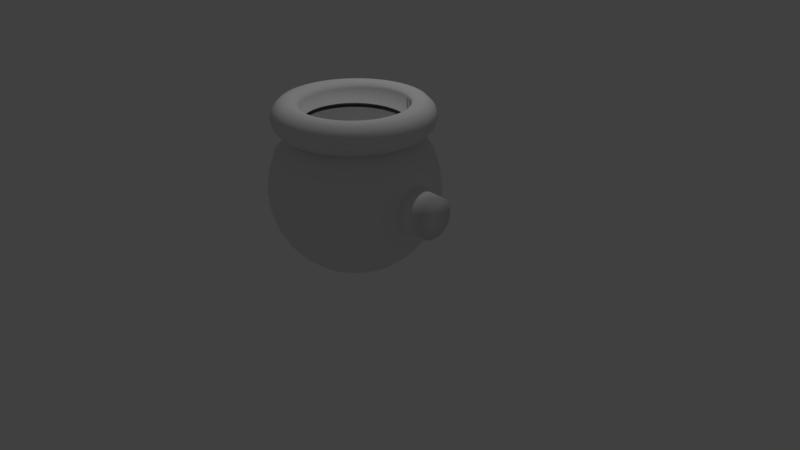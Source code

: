 # Source: cannon.blend  (saved by Blender 2.78.0; exported with 4.5.12 LTS)
import bpy
from mathutils import Matrix  # noqa: F401  (used for matrix-valued properties, if any)

bpy.ops.wm.read_factory_settings(use_empty=True)
scene = bpy.context.scene
scene.name = 'Scene'

# ---- collections
col_collection_1 = bpy.data.collections.new('Collection 1'); scene.collection.children.link(col_collection_1)
col_collection_3 = bpy.data.collections.new('Collection 3'); scene.collection.children.link(col_collection_3)
col_collection_3.hide_render = True
col_collection_3.hide_viewport = True

# ---- world
world_world = bpy.data.worlds.new('World'); scene.world = world_world
world_world.color = (0.05088, 0.05088, 0.05088)
world_world.use_sun_shadow = False
world_world.sun_shadow_jitter_overblur = 0.0
world_world.cycles.sampling_method = 'MANUAL'

# ---- cameras
cam_camera = bpy.data.cameras.new('Camera')
cam_camera.clip_end = 100.0
cam_camera.lens = 35.0
cam_camera.sensor_width = 32.0
cam_camera.sensor_height = 18.0
cam_camera.ortho_scale = 7.314
cam_camera.dof.focus_distance = 0.0
cam_camera.dof.aperture_fstop = 128.0

# ---- lights
light_lamp = bpy.data.lights.new('Lamp', 'POINT')
light_lamp.transmission_factor = 0.0
light_lamp.cutoff_distance = 30.0
light_lamp.energy = 100.0
light_lamp.shadow_buffer_clip_start = 1.001
light_lamp.shadow_soft_size = 0.1
light_lamp.shadow_maximum_resolution = 0.006
light_lamp.use_absolute_resolution = True

# ---- meshes
me_sphere = bpy.data.meshes.new('Sphere')
me_sphere.from_pydata([(0.02877, 0.61, -0.2223), (0.1484, 0.5982, -0.2223), (0.2634, 0.5633, -0.2222), (0.2633, 0.5633, 1.004), (0.3694, 0.5067, -0.2222), (0.3693, 0.5067, 1.004), (0.4624, 0.4304, -0.2222), (0.4622, 0.4304, 1.004), (0.5386, 0.3375, -0.2222), (0.5385, 0.3375, 1.004), (0.5953, 0.2315, -0.2222), (0.5952, 0.2315, 1.004), (0.6302, 0.1164, -0.2222), (0.6301, 0.1164, 1.004), (0.642, -0.003196, -0.2222), (0.6418, -0.003188, 1.004), (0.6302, -0.1228, -0.2222), (0.6301, -0.1228, 1.004), (0.5953, -0.2379, -0.2222), (0.5952, -0.2378, 1.004), (0.5386, -0.3439, -0.2222), (0.5385, -0.3439, 1.004), (0.4624, -0.4368, -0.2222), (0.4622, -0.4368, 1.004), (0.3694, -0.5131, -0.2222), (0.2634, -0.5697, -0.2222), (0.1484, -0.6046, -0.2222), (0.02877, -0.6164, -0.2223), (-0.09086, -0.6046, -0.2223), (-0.2059, -0.5697, -0.2223), (-0.3119, -0.5131, -0.2223), (-0.4048, -0.4368, -0.2223), (-0.4811, -0.3439, -0.2223), (-0.5378, -0.2379, -0.2223), (-0.5726, -0.1228, -0.2223), (-0.5844, -0.003195, -0.2223), (-0.5726, 0.1164, -0.2223), (-0.5378, 0.2315, -0.2223), (-0.4811, 0.3375, -0.2223), (-0.4048, 0.4304, -0.2223), (-0.3119, 0.5067, -0.2223), (-0.2059, 0.5633, -0.2223), (-0.09086, 0.5982, -0.2223), (-1.222, 0.2279, 0.09182), (-0.7333, 0.2283, 0.0874), (-1.222, 0.2275, 0.04396), (-0.7337, 0.2279, 0.03953), (-1.223, 0.2178, -0.002909), (-0.7342, 0.2182, -0.007336), (-1.223, 0.1991, -0.04698), (-0.7345, 0.1995, -0.05141), (-1.223, 0.1722, -0.08656), (-0.7349, 0.1726, -0.09099), (-1.223, 0.1381, -0.1201), (-0.7352, 0.1385, -0.1246), (-1.224, 0.09806, -0.1464), (-0.7354, 0.09846, -0.1508), (-1.224, 0.05368, -0.1643), (-0.7355, 0.05409, -0.1688), (-1.224, 0.006661, -0.1733), (-0.7355, 0.007065, -0.1777), (-1.224, -0.0412, -0.1729), (-0.7355, -0.0408, -0.1773), (-1.224, -0.08807, -0.1632), (-0.7354, -0.08767, -0.1676), (-1.223, -0.1321, -0.1445), (-0.7352, -0.1317, -0.1489), (-1.223, -0.1717, -0.1176), (-0.7349, -0.1713, -0.122), (-1.223, -0.2053, -0.08347), (-0.7345, -0.2049, -0.0879), (-1.222, -0.2316, -0.04346), (-0.7342, -0.2312, -0.04788), (-1.222, -0.2495, 0.0009124), (-0.7337, -0.2491, -0.003514), (-1.222, -0.2585, 0.04793), (-0.7333, -0.2581, 0.04351), (-1.221, -0.2581, 0.0958), (-0.7329, -0.2577, 0.09137), (-1.221, -0.2484, 0.1427), (-0.7325, -0.248, 0.1382), (-1.22, -0.2297, 0.1867), (-0.7321, -0.2293, 0.1823), (-1.22, -0.2028, 0.2263), (-0.7317, -0.2024, 0.2219), (-1.22, -0.1686, 0.2599), (-0.7315, -0.1682, 0.2555), (-1.22, -0.1286, 0.2862), (-0.7313, -0.1282, 0.2817), (-1.219, -0.08425, 0.3041), (-0.7311, -0.08385, 0.2997), (-1.219, -0.03723, 0.3131), (-0.7311, -0.03682, 0.3086), (-1.219, 0.01064, 0.3127), (-0.7311, 0.01104, 0.3082), (-1.22, 0.05751, 0.3029), (-0.7313, 0.05791, 0.2985), (-1.22, 0.1016, 0.2843), (-0.7315, 0.102, 0.2798), (-1.22, 0.1412, 0.2574), (-0.7317, 0.1416, 0.2529), (-1.22, 0.1747, 0.2232), (-0.7321, 0.1751, 0.2188), (-1.221, 0.201, 0.1832), (-0.7325, 0.2014, 0.1788), (-1.221, 0.219, 0.1388), (-0.7329, 0.2194, 0.1344), (0.7656, 0.2601, 0.0475), (1.254, 0.2605, 0.04308), (0.7652, 0.2597, -0.0003618), (1.254, 0.2601, -0.004789), (0.7647, 0.25, -0.04723), (1.253, 0.2504, -0.05166), (0.7644, 0.2313, -0.0913), (1.253, 0.2317, -0.09573), (0.764, 0.2044, -0.1309), (1.252, 0.2048, -0.1353), (0.7637, 0.1702, -0.1644), (1.252, 0.1706, -0.1689), (0.7635, 0.1302, -0.1907), (1.252, 0.1306, -0.1951), (0.7634, 0.08585, -0.2087), (1.252, 0.08626, -0.2131), (0.7634, 0.03883, -0.2176), (1.252, 0.03923, -0.2221), (0.7634, -0.009036, -0.2172), (1.252, -0.008632, -0.2217), (0.7635, -0.05591, -0.2075), (1.252, -0.0555, -0.2119), (0.7638, -0.09998, -0.1888), (1.252, -0.09957, -0.1933), (0.764, -0.1396, -0.1619), (1.252, -0.1392, -0.1663), (0.7644, -0.1731, -0.1278), (1.253, -0.1727, -0.1322), (0.7647, -0.1994, -0.08778), (1.253, -0.199, -0.09221), (0.7652, -0.2174, -0.04341), (1.254, -0.2169, -0.04784), (0.7656, -0.2263, 0.003612), (1.254, -0.2259, -0.0008147), (0.766, -0.2259, 0.05148), (1.254, -0.2255, 0.04705), (0.7665, -0.2162, 0.09834), (1.255, -0.2158, 0.09392), (0.7668, -0.1975, 0.1424), (1.255, -0.1971, 0.138), (0.7672, -0.1706, 0.182), (1.256, -0.1702, 0.1776), (0.7674, -0.1365, 0.2156), (1.256, -0.1361, 0.2111), (0.7677, -0.09645, 0.2418), (1.256, -0.09605, 0.2374), (0.7678, -0.05208, 0.2598), (1.256, -0.05168, 0.2554), (0.7678, -0.005058, 0.2687), (1.256, -0.004654, 0.2643), (0.7678, 0.04281, 0.2683), (1.256, 0.04321, 0.2639), (0.7677, 0.08968, 0.2586), (1.256, 0.09008, 0.2542), (0.7674, 0.1338, 0.2399), (1.256, 0.1342, 0.2355), (0.7672, 0.1733, 0.213), (1.256, 0.1737, 0.2086), (0.7668, 0.2069, 0.1789), (1.255, 0.2073, 0.1745), (0.7664, 0.2332, 0.1389), (1.255, 0.2336, 0.1345), (0.766, 0.2511, 0.09452), (1.254, 0.2515, 0.0901), (0.9363, -0.007411, 0.8687), (0.9115, -0.00741, 0.9612), (0.8438, -0.00741, 1.029), (0.7513, -0.00741, 1.054), (0.6588, -0.00741, 1.029), (0.6589, -0.007412, 0.7085), (0.7513, -0.007412, 0.6838), (0.8438, -0.007412, 0.7086), (0.9115, -0.007411, 0.7763), (0.9284, 0.1133, 0.8687), (0.9038, 0.1101, 0.9612), (0.8367, 0.1012, 1.029), (0.745, 0.08916, 1.054), (0.6533, 0.07709, 1.029), (0.6533, 0.07708, 0.7085), (0.745, 0.08915, 0.6838), (0.8367, 0.1012, 0.7086), (0.9038, 0.1101, 0.7763), (0.9048, 0.2319, 0.8687), (0.8808, 0.2255, 0.9612), (0.8154, 0.208, 1.029), (0.7261, 0.1841, 1.054), (0.6368, 0.1601, 1.029), (0.6368, 0.1601, 0.7085), (0.7261, 0.1841, 0.6838), (0.8155, 0.208, 0.7086), (0.8808, 0.2255, 0.7763), (0.8659, 0.3465, 0.8687), (0.843, 0.337, 0.9612), (0.7804, 0.3111, 1.029), (0.695, 0.2757, 1.054), (0.6095, 0.2403, 1.029), (0.6096, 0.2403, 0.7085), (0.695, 0.2757, 0.6838), (0.7805, 0.3111, 0.7085), (0.843, 0.337, 0.7763), (0.8124, 0.455, 0.8687), (0.7909, 0.4426, 0.9612), (0.7323, 0.4087, 1.029), (0.6522, 0.3625, 1.054), (0.5721, 0.3163, 1.029), (0.5721, 0.3163, 0.7085), (0.6522, 0.3625, 0.6838), (0.7323, 0.4087, 0.7085), (0.7909, 0.4426, 0.7762), (0.7452, 0.5556, 0.8687), (0.7255, 0.5405, 0.9612), (0.6718, 0.4993, 1.029), (0.5984, 0.443, 1.054), (0.5251, 0.3867, 1.029), (0.5251, 0.3867, 0.7085), (0.5985, 0.443, 0.6838), (0.6718, 0.4993, 0.7085), (0.7255, 0.5405, 0.7762), (0.6654, 0.6465, 0.8687), (0.6479, 0.629, 0.9612), (0.6, 0.5811, 1.029), (0.5346, 0.5157, 1.054), (0.4692, 0.4503, 1.029), (0.4693, 0.4503, 0.7085), (0.5346, 0.5157, 0.6837), (0.6, 0.5811, 0.7085), (0.6479, 0.629, 0.7762), (0.5745, 0.7263, 0.8687), (0.5594, 0.7066, 0.9612), (0.5182, 0.6529, 1.029), (0.4619, 0.5795, 1.054), (0.4056, 0.5062, 1.029), (0.4056, 0.5062, 0.7085), (0.4619, 0.5795, 0.6837), (0.5182, 0.6529, 0.7085), (0.5594, 0.7066, 0.7762), (0.4739, 0.7935, 0.8687), (0.4615, 0.772, 0.9612), (0.4276, 0.7134, 1.029), (0.3814, 0.6333, 1.054), (0.3352, 0.5532, 1.029), (0.3352, 0.5532, 0.7085), (0.3814, 0.6333, 0.6837), (0.4277, 0.7134, 0.7085), (0.4615, 0.772, 0.7762), (0.3654, 0.847, 0.8687), (0.3559, 0.8241, 0.9612), (0.33, 0.7615, 1.029), (0.2946, 0.6761, 1.054), (0.2592, 0.5907, 1.029), (0.2592, 0.5907, 0.7085), (0.2946, 0.6761, 0.6837), (0.33, 0.7615, 0.7085), (0.3559, 0.8241, 0.7762), (0.2508, 0.8859, 0.8687), (0.2444, 0.8619, 0.9611), (0.2269, 0.7965, 1.029), (0.203, 0.7072, 1.054), (0.179, 0.6179, 1.029), (0.1791, 0.6179, 0.7085), (0.203, 0.7072, 0.6837), (0.2269, 0.7965, 0.7085), (0.2444, 0.8619, 0.7762), (0.1322, 0.9095, 0.8687), (0.129, 0.8849, 0.9611), (0.1201, 0.8178, 1.029), (0.108, 0.7261, 1.054), (0.09598, 0.6344, 1.029), (0.09601, 0.6344, 0.7085), (0.1081, 0.7261, 0.6837), (0.1202, 0.8178, 0.7085), (0.129, 0.8849, 0.7762), (0.0115, 0.9174, 0.8686), (0.01149, 0.8926, 0.9611), (0.01148, 0.8249, 1.029), (0.01148, 0.7324, 1.054), (0.01148, 0.6399, 1.029), (0.01151, 0.6399, 0.7085), (0.01152, 0.7324, 0.6837), (0.01151, 0.8249, 0.7085), (0.01151, 0.8926, 0.7762), (-0.1092, 0.9095, 0.8686), (-0.106, 0.8849, 0.9611), (-0.09715, 0.8178, 1.029), (-0.08509, 0.7261, 1.054), (-0.07301, 0.6344, 1.029), (-0.07298, 0.6344, 0.7085), (-0.08505, 0.7261, 0.6837), (-0.09712, 0.8178, 0.7085), (-0.106, 0.8849, 0.7762), (-0.2279, 0.8859, 0.8686), (-0.2214, 0.8619, 0.9611), (-0.2039, 0.7965, 1.029), (-0.18, 0.7072, 1.054), (-0.1561, 0.6179, 1.029), (-0.156, 0.6179, 0.7085), (-0.18, 0.7072, 0.6837), (-0.2039, 0.7965, 0.7084), (-0.2214, 0.8619, 0.7761), (-0.3424, 0.847, 0.8686), (-0.3329, 0.8241, 0.9611), (-0.307, 0.7615, 1.029), (-0.2716, 0.6761, 1.054), (-0.2362, 0.5907, 1.029), (-0.2362, 0.5907, 0.7084), (-0.2716, 0.6761, 0.6837), (-0.307, 0.7615, 0.7084), (-0.3329, 0.8241, 0.7761), (-0.4509, 0.7935, 0.8686), (-0.4385, 0.772, 0.9611), (-0.4047, 0.7134, 1.029), (-0.3584, 0.6333, 1.054), (-0.3122, 0.5532, 1.029), (-0.3122, 0.5532, 0.7084), (-0.3584, 0.6333, 0.6837), (-0.4046, 0.7134, 0.7084), (-0.4385, 0.772, 0.7761), (-0.5515, 0.7263, 0.8686), (-0.5364, 0.7066, 0.9611), (-0.4952, 0.6529, 1.029), (-0.4389, 0.5795, 1.054), (-0.3826, 0.5062, 1.029), (-0.3826, 0.5062, 0.7084), (-0.4389, 0.5795, 0.6836), (-0.4952, 0.6529, 0.7084), (-0.5364, 0.7066, 0.7761), (-0.6424, 0.6465, 0.8686), (-0.6249, 0.629, 0.9611), (-0.577, 0.5811, 1.029), (-0.5117, 0.5157, 1.054), (-0.4463, 0.4503, 1.029), (-0.4462, 0.4503, 0.7084), (-0.5116, 0.5157, 0.6836), (-0.577, 0.5811, 0.7084), (-0.6249, 0.629, 0.7761), (-0.7222, 0.5556, 0.8686), (-0.7025, 0.5405, 0.961), (-0.6488, 0.4993, 1.029), (-0.5755, 0.443, 1.054), (-0.5021, 0.3867, 1.029), (-0.5021, 0.3867, 0.7084), (-0.5754, 0.443, 0.6836), (-0.6488, 0.4993, 0.7084), (-0.7025, 0.5405, 0.7761), (-0.7894, 0.455, 0.8686), (-0.7679, 0.4426, 0.961), (-0.7093, 0.4087, 1.029), (-0.6292, 0.3625, 1.054), (-0.5491, 0.3163, 1.029), (-0.5491, 0.3163, 0.7084), (-0.6292, 0.3625, 0.6836), (-0.7093, 0.4087, 0.7084), (-0.7679, 0.4426, 0.7761), (-0.8429, 0.3465, 0.8686), (-0.82, 0.337, 0.961), (-0.7575, 0.3111, 1.029), (-0.672, 0.2757, 1.054), (-0.5866, 0.2403, 1.029), (-0.5866, 0.2403, 0.7084), (-0.672, 0.2757, 0.6836), (-0.7574, 0.3111, 0.7084), (-0.82, 0.337, 0.7761), (-0.8818, 0.2319, 0.8686), (-0.8578, 0.2255, 0.961), (-0.7925, 0.208, 1.029), (-0.7031, 0.1841, 1.054), (-0.6138, 0.1601, 1.029), (-0.6138, 0.1601, 0.7084), (-0.7031, 0.1841, 0.6836), (-0.7924, 0.208, 0.7084), (-0.8578, 0.2255, 0.7761), (-0.9054, 0.1133, 0.8686), (-0.8808, 0.1101, 0.961), (-0.8137, 0.1012, 1.029), (-0.722, 0.08916, 1.054), (-0.6303, 0.07709, 1.029), (-0.6303, 0.07708, 0.7084), (-0.722, 0.08915, 0.6836), (-0.8137, 0.1012, 0.7084), (-0.8808, 0.1101, 0.7761), (-0.9133, -0.007411, 0.8686), (-0.8885, -0.00741, 0.961), (-0.8208, -0.00741, 1.029), (-0.7283, -0.007409, 1.054), (-0.6359, -0.00741, 1.029), (-0.6358, -0.007411, 0.7084), (-0.7283, -0.007412, 0.6836), (-0.8208, -0.007411, 0.7084), (-0.8885, -0.007411, 0.7761), (-0.9054, -0.1281, 0.8686), (-0.8808, -0.1249, 0.961), (-0.8137, -0.116, 1.029), (-0.722, -0.104, 1.054), (-0.6303, -0.0919, 1.029), (-0.6303, -0.09191, 0.7084), (-0.722, -0.104, 0.6836), (-0.8137, -0.116, 0.7084), (-0.8808, -0.1249, 0.7761), (-0.8818, -0.2468, 0.8686), (-0.8578, -0.2403, 0.961), (-0.7925, -0.2228, 1.029), (-0.7031, -0.1989, 1.054), (-0.6138, -0.175, 1.029), (-0.6138, -0.175, 0.7084), (-0.7031, -0.1989, 0.6836), (-0.7924, -0.2228, 0.7084), (-0.8578, -0.2403, 0.7761), (-0.8429, -0.3613, 0.8686), (-0.82, -0.3518, 0.961), (-0.7575, -0.3259, 1.029), (-0.672, -0.2905, 1.054), (-0.5866, -0.2551, 1.029), (-0.5866, -0.2551, 0.7084), (-0.672, -0.2905, 0.6836), (-0.7574, -0.3259, 0.7084), (-0.82, -0.3518, 0.7761), (-0.7894, -0.4698, 0.8686), (-0.7679, -0.4574, 0.961), (-0.7093, -0.4236, 1.029), (-0.6292, -0.3773, 1.054), (-0.5491, -0.3311, 1.029), (-0.5491, -0.3311, 0.7084), (-0.6292, -0.3773, 0.6836), (-0.7093, -0.4236, 0.7084), (-0.7679, -0.4574, 0.7761), (-0.7222, -0.5704, 0.8686), (-0.7025, -0.5553, 0.9611), (-0.6488, -0.5141, 1.029), (-0.5755, -0.4578, 1.054), (-0.5021, -0.4015, 1.029), (-0.5021, -0.4015, 0.7084), (-0.5754, -0.4578, 0.6836), (-0.6488, -0.5141, 0.7084), (-0.7025, -0.5553, 0.7761), (-0.6424, -0.6613, 0.8686), (-0.6249, -0.6438, 0.9611), (-0.577, -0.5959, 1.029), (-0.5117, -0.5305, 1.054), (-0.4463, -0.4651, 1.029), (-0.4462, -0.4652, 0.7084), (-0.5116, -0.5305, 0.6836), (-0.577, -0.5959, 0.7084), (-0.6249, -0.6438, 0.7761), (-0.5515, -0.7411, 0.8686), (-0.5364, -0.7214, 0.9611), (-0.4952, -0.6677, 1.029), (-0.4389, -0.5943, 1.054), (-0.3826, -0.521, 1.029), (-0.3826, -0.521, 0.7084), (-0.4389, -0.5943, 0.6837), (-0.4952, -0.6677, 0.7084), (-0.5364, -0.7214, 0.7761), (-0.4509, -0.8083, 0.8686), (-0.4385, -0.7868, 0.9611), (-0.4047, -0.7282, 1.029), (-0.3584, -0.6481, 1.054), (-0.3122, -0.568, 1.029), (-0.3122, -0.568, 0.7084), (-0.3584, -0.6481, 0.6837), (-0.4046, -0.7282, 0.7084), (-0.4385, -0.7868, 0.7761), (-0.3424, -0.8618, 0.8686), (-0.3329, -0.8389, 0.9611), (-0.307, -0.7764, 1.029), (-0.2716, -0.6909, 1.054), (-0.2362, -0.6055, 1.029), (-0.2362, -0.6055, 0.7085), (-0.2716, -0.6909, 0.6837), (-0.307, -0.7764, 0.7084), (-0.3329, -0.8389, 0.7761), (-0.2279, -0.9007, 0.8686), (-0.2214, -0.8767, 0.9611), (-0.2039, -0.8113, 1.029), (-0.18, -0.722, 1.054), (-0.1561, -0.6327, 1.029), (-0.156, -0.6327, 0.7085), (-0.18, -0.722, 0.6837), (-0.2039, -0.8113, 0.7085), (-0.2214, -0.8767, 0.7762), (-0.1092, -0.9243, 0.8686), (-0.106, -0.8997, 0.9611), (-0.09715, -0.8326, 1.029), (-0.08509, -0.7409, 1.054), (-0.07301, -0.6492, 1.029), (-0.07298, -0.6492, 0.7085), (-0.08505, -0.7409, 0.6837), (-0.09712, -0.8326, 0.7085), (-0.106, -0.8997, 0.7762), (0.0115, -0.9322, 0.8687), (0.01149, -0.9074, 0.9611), (0.01148, -0.8397, 1.029), (0.01148, -0.7472, 1.054), (0.01148, -0.6548, 1.029), (0.01151, -0.6548, 0.7085), (0.01152, -0.7472, 0.6837), (0.01151, -0.8397, 0.7085), (0.01151, -0.9074, 0.7762), (0.1322, -0.9243, 0.8687), (0.129, -0.8997, 0.9611), (0.1201, -0.8326, 1.029), (0.108, -0.7409, 1.054), (0.09598, -0.6492, 1.029), (0.09601, -0.6492, 0.7085), (0.1081, -0.7409, 0.6837), (0.1202, -0.8326, 0.7085), (0.129, -0.8997, 0.7762), (0.2508, -0.9007, 0.8687), (0.2444, -0.8767, 0.9612), (0.2269, -0.8113, 1.029), (0.203, -0.722, 1.054), (0.179, -0.6327, 1.029), (0.1791, -0.6327, 0.7085), (0.203, -0.722, 0.6837), (0.2269, -0.8113, 0.7085), (0.2444, -0.8767, 0.7762), (0.3654, -0.8618, 0.8687), (0.3559, -0.8389, 0.9612), (0.33, -0.7764, 1.029), (0.2946, -0.6909, 1.054), (0.2592, -0.6055, 1.029), (0.2592, -0.6055, 0.7085), (0.2946, -0.6909, 0.6837), (0.33, -0.7764, 0.7085), (0.3559, -0.8389, 0.7762), (0.4739, -0.8083, 0.8687), (0.4615, -0.7868, 0.9612), (0.4276, -0.7282, 1.029), (0.3814, -0.6481, 1.054), (0.3352, -0.568, 1.029), (0.3352, -0.568, 0.7085), (0.3814, -0.6481, 0.6837), (0.4277, -0.7282, 0.7085), (0.4615, -0.7868, 0.7762), (0.5745, -0.7411, 0.8687), (0.5594, -0.7214, 0.9612), (0.5182, -0.6677, 1.029), (0.4619, -0.5943, 1.054), (0.4056, -0.521, 1.029), (0.4056, -0.521, 0.7085), (0.4619, -0.5943, 0.6837), (0.5182, -0.6677, 0.7085), (0.5594, -0.7214, 0.7762), (0.6654, -0.6613, 0.8687), (0.6479, -0.6438, 0.9612), (0.6, -0.5959, 1.029), (0.5346, -0.5305, 1.054), (0.4692, -0.4651, 1.029), (0.4693, -0.4652, 0.7085), (0.5346, -0.5305, 0.6837), (0.6, -0.5959, 0.7085), (0.6479, -0.6438, 0.7762), (0.7452, -0.5704, 0.8687), (0.7255, -0.5553, 0.9612), (0.6718, -0.5141, 1.029), (0.5984, -0.4578, 1.054), (0.5251, -0.4015, 1.029), (0.5251, -0.4015, 0.7085), (0.5985, -0.4578, 0.6838), (0.6718, -0.5141, 0.7085), (0.7255, -0.5553, 0.7762), (0.8124, -0.4698, 0.8687), (0.7909, -0.4574, 0.9612), (0.7323, -0.4236, 1.029), (0.6522, -0.3773, 1.054), (0.5721, -0.3311, 1.029), (0.5721, -0.3311, 0.7085), (0.6522, -0.3773, 0.6838), (0.7323, -0.4236, 0.7085), (0.7909, -0.4574, 0.7763), (0.8659, -0.3613, 0.8687), (0.843, -0.3518, 0.9612), (0.7804, -0.3259, 1.029), (0.695, -0.2905, 1.054), (0.6095, -0.2551, 1.029), (0.6096, -0.2551, 0.7085), (0.695, -0.2905, 0.6838), (0.7805, -0.3259, 0.7086), (0.843, -0.3518, 0.7763), (0.9048, -0.2468, 0.8687), (0.8808, -0.2403, 0.9612), (0.8154, -0.2228, 1.029), (0.7261, -0.1989, 1.054), (0.6368, -0.175, 1.029), (0.6368, -0.175, 0.7085), (0.7261, -0.1989, 0.6838), (0.8155, -0.2228, 0.7086), (0.8808, -0.2403, 0.7763), (0.9284, -0.1281, 0.8687), (0.9038, -0.1249, 0.9612), (0.8367, -0.116, 1.029), (0.745, -0.104, 1.054), (0.6533, -0.0919, 1.029), (0.6533, -0.09191, 0.7085), (0.745, -0.104, 0.6838), (0.8367, -0.116, 0.7086), (0.9038, -0.1249, 0.7763), (0.1379, 0.6935, 0.7071), (0.1622, 0.8155, 0.5556), (0.1802, 0.9061, 0.3827), (0.1913, 0.9619, 0.1951), (0.1951, 0.9808, 7.55e-08), (0.1913, 0.9619, -0.1951), (0.1802, 0.9061, -0.3827), (0.1622, 0.8155, -0.5556), (0.1379, 0.6935, -0.7071), (0.1084, 0.5449, -0.8315), (0.07466, 0.3753, -0.9239), (0.03806, 0.1913, -0.9808), (0.2706, 0.6533, 0.7071), (0.3182, 0.7682, 0.5556), (0.3536, 0.8536, 0.3827), (0.3753, 0.9061, 0.1951), (0.3827, 0.9239, 7.55e-08), (0.3753, 0.9061, -0.1951), (0.3536, 0.8536, -0.3827), (0.3182, 0.7682, -0.5556), (0.2706, 0.6533, -0.7071), (0.2126, 0.5133, -0.8315), (0.1464, 0.3536, -0.9239), (0.07466, 0.1802, -0.9808), (0.3928, 0.5879, 0.7071), (0.4619, 0.6913, 0.5556), (0.5133, 0.7682, 0.3827), (0.5449, 0.8155, 0.1951), (0.5556, 0.8315, 7.55e-08), (0.5449, 0.8155, -0.1951), (0.5133, 0.7682, -0.3827), (0.4619, 0.6913, -0.5556), (0.3928, 0.5879, -0.7071), (0.3087, 0.4619, -0.8315), (0.2126, 0.3182, -0.9239), (0.1084, 0.1622, -0.9808), (0.5, 0.5, 0.7071), (0.5879, 0.5879, 0.5556), (0.6533, 0.6533, 0.3827), (0.6935, 0.6935, 0.1951), (0.7071, 0.7071, 7.55e-08), (0.6935, 0.6935, -0.1951), (0.6533, 0.6533, -0.3827), (0.5879, 0.5879, -0.5556), (0.5, 0.5, -0.7071), (0.3928, 0.3928, -0.8315), (0.2706, 0.2706, -0.9239), (0.1379, 0.1379, -0.9808), (0.5879, 0.3928, 0.7071), (0.6913, 0.4619, 0.5556), (0.7682, 0.5133, 0.3827), (0.8155, 0.5449, 0.1951), (0.8315, 0.5556, 7.55e-08), (0.8155, 0.5449, -0.1951), (0.7682, 0.5133, -0.3827), (0.6913, 0.4619, -0.5556), (0.5879, 0.3928, -0.7071), (0.4619, 0.3087, -0.8315), (0.3182, 0.2126, -0.9239), (0.1622, 0.1084, -0.9808), (0.0, -3.258e-07, -1.0), (0.6533, 0.2706, 0.7071), (0.7682, 0.3182, 0.5556), (0.8536, 0.3536, 0.3827), (0.9061, 0.3753, 0.1951), (0.9239, 0.3827, 7.55e-08), (0.9061, 0.3753, -0.1951), (0.8536, 0.3536, -0.3827), (0.7682, 0.3182, -0.5556), (0.6533, 0.2706, -0.7071), (0.5133, 0.2126, -0.8315), (0.3536, 0.1464, -0.9239), (0.1802, 0.07466, -0.9808), (0.6935, 0.1379, 0.7071), (0.8155, 0.1622, 0.5556), (0.9061, 0.1802, 0.3827), (0.9619, 0.1913, 0.1951), (0.9808, 0.1951, 7.55e-08), (0.9619, 0.1913, -0.1951), (0.9061, 0.1802, -0.3827), (0.8155, 0.1622, -0.5556), (0.6935, 0.1379, -0.7071), (0.5449, 0.1084, -0.8315), (0.3753, 0.07466, -0.9239), (0.1913, 0.03806, -0.9808), (0.7071, -3.192e-07, 0.7071), (0.8315, -3.341e-07, 0.5556), (0.9239, -2.745e-07, 0.3827), (0.9808, -3.937e-07, 0.1951), (1.0, -3.788e-07, 7.55e-08), (0.9808, -3.937e-07, -0.1951), (0.9239, -2.298e-07, -0.3827), (0.8315, -3.341e-07, -0.5556), (0.7071, -3.192e-07, -0.7071), (0.5556, -3.415e-07, -0.8315), (0.3827, -3.043e-07, -0.9239), (0.1951, -3.08e-07, -0.9808), (0.6935, -0.138, 0.7071), (0.8155, -0.1622, 0.5556), (0.9061, -0.1802, 0.3827), (0.9619, -0.1913, 0.1951), (0.9808, -0.1951, 7.55e-08), (0.9619, -0.1913, -0.1951), (0.9061, -0.1802, -0.3827), (0.8155, -0.1622, -0.5556), (0.6935, -0.138, -0.7071), (0.5449, -0.1084, -0.8315), (0.3753, -0.07466, -0.9239), (0.1913, -0.03806, -0.9808), (0.6533, -0.2706, 0.7071), (0.7682, -0.3182, 0.5556), (0.8536, -0.3536, 0.3827), (0.9061, -0.3753, 0.1951), (0.9239, -0.3827, 7.55e-08), (0.9061, -0.3753, -0.1951), (0.8536, -0.3536, -0.3827), (0.7682, -0.3182, -0.5556), (0.6533, -0.2706, -0.7071), (0.5133, -0.2126, -0.8315), (0.3536, -0.1464, -0.9239), (0.1802, -0.07466, -0.9808), (0.5879, -0.3928, 0.7071), (0.6913, -0.4619, 0.5556), (0.7682, -0.5133, 0.3827), (0.8155, -0.5449, 0.1951), (0.8315, -0.5556, 7.55e-08), (0.8155, -0.5449, -0.1951), (0.7682, -0.5133, -0.3827), (0.6913, -0.4619, -0.5556), (0.5879, -0.3928, -0.7071), (0.4619, -0.3087, -0.8315), (0.3182, -0.2126, -0.9239), (0.1622, -0.1084, -0.9808), (0.5, -0.5, 0.7071), (0.5879, -0.5879, 0.5556), (0.6533, -0.6533, 0.3827), (0.6935, -0.6935, 0.1951), (0.7071, -0.7071, 7.55e-08), (0.6935, -0.6935, -0.1951), (0.6533, -0.6533, -0.3827), (0.5879, -0.5879, -0.5556), (0.5, -0.5, -0.7071), (0.3928, -0.3928, -0.8315), (0.2706, -0.2706, -0.9239), (0.1379, -0.138, -0.9808), (0.3928, -0.5879, 0.7071), (0.4619, -0.6913, 0.5556), (0.5133, -0.7682, 0.3827), (0.5449, -0.8155, 0.1951), (0.5556, -0.8315, 7.55e-08), (0.5449, -0.8155, -0.1951), (0.5133, -0.7682, -0.3827), (0.4619, -0.6913, -0.5556), (0.3928, -0.5879, -0.7071), (0.3087, -0.4619, -0.8315), (0.2126, -0.3182, -0.9239), (0.1084, -0.1622, -0.9808), (0.2706, -0.6533, 0.7071), (0.3182, -0.7682, 0.5556), (0.3536, -0.8536, 0.3827), (0.3753, -0.9061, 0.1951), (0.3827, -0.9239, 7.55e-08), (0.3753, -0.9061, -0.1951), (0.3536, -0.8536, -0.3827), (0.3182, -0.7682, -0.5556), (0.2706, -0.6533, -0.7071), (0.2126, -0.5133, -0.8315), (0.1464, -0.3536, -0.9239), (0.07466, -0.1802, -0.9808), (0.1379, -0.6935, 0.7071), (0.1622, -0.8155, 0.5556), (0.1802, -0.9061, 0.3827), (0.1913, -0.9619, 0.1951), (0.1951, -0.9808, 7.55e-08), (0.1913, -0.9619, -0.1951), (0.1802, -0.9061, -0.3827), (0.1622, -0.8155, -0.5556), (0.1379, -0.6935, -0.7071), (0.1084, -0.5449, -0.8315), (0.07466, -0.3753, -0.9239), (0.03806, -0.1913, -0.9808), (-2.584e-08, -0.7071, 0.7071), (-8.544e-08, -0.8315, 0.5556), (6.357e-08, -0.9239, 0.3827), (-8.544e-08, -0.9808, 0.1951), (-1.003e-07, -1.0, 7.55e-08), (-8.544e-08, -0.9808, -0.1951), (6.357e-08, -0.9239, -0.3827), (-8.544e-08, -0.8315, -0.5556), (-2.584e-08, -0.7071, -0.7071), (-1.094e-08, -0.5556, -0.8315), (3.964e-09, -0.3827, -0.9239), (3.964e-09, -0.1951, -0.9808), (-0.1379, -0.6935, 0.7071), (-0.1622, -0.8155, 0.5556), (-0.1802, -0.9061, 0.3827), (-0.1913, -0.9619, 0.1951), (-0.1951, -0.9808, 7.55e-08), (-0.1913, -0.9619, -0.1951), (-0.1802, -0.9061, -0.3827), (-0.1622, -0.8155, -0.5556), (-0.1379, -0.6935, -0.7071), (-0.1084, -0.5449, -0.8315), (-0.07466, -0.3753, -0.9239), (-0.03806, -0.1913, -0.9808), (-0.2706, -0.6533, 0.7071), (-0.3182, -0.7682, 0.5556), (-0.3536, -0.8536, 0.3827), (-0.3753, -0.9061, 0.1951), (-0.3827, -0.9239, 7.55e-08), (-0.3753, -0.9061, -0.1951), (-0.3536, -0.8536, -0.3827), (-0.3182, -0.7682, -0.5556), (-0.2706, -0.6533, -0.7071), (-0.2126, -0.5133, -0.8315), (-0.1464, -0.3536, -0.9239), (-0.07466, -0.1802, -0.9808), (-0.3928, -0.5879, 0.7071), (-0.4619, -0.6913, 0.5556), (-0.5133, -0.7682, 0.3827), (-0.5449, -0.8155, 0.1951), (-0.5556, -0.8315, 7.55e-08), (-0.5449, -0.8155, -0.1951), (-0.5133, -0.7682, -0.3827), (-0.4619, -0.6913, -0.5556), (-0.3928, -0.5879, -0.7071), (-0.3087, -0.4619, -0.8315), (-0.2126, -0.3182, -0.9239), (-0.1084, -0.1622, -0.9808), (-0.5, -0.5, 0.7071), (-0.5879, -0.5879, 0.5556), (-0.6533, -0.6533, 0.3827), (-0.6935, -0.6935, 0.1951), (-0.7071, -0.7071, 7.55e-08), (-0.6935, -0.6935, -0.1951), (-0.6533, -0.6533, -0.3827), (-0.5879, -0.5879, -0.5556), (-0.5, -0.5, -0.7071), (-0.3928, -0.3928, -0.8315), (-0.2706, -0.2706, -0.9239), (-0.1379, -0.1379, -0.9808), (-0.5879, -0.3928, 0.7071), (-0.6913, -0.4619, 0.5556), (-0.7682, -0.5133, 0.3827), (-0.8155, -0.5449, 0.1951), (-0.8315, -0.5556, 7.55e-08), (-0.8155, -0.5449, -0.1951), (-0.7682, -0.5133, -0.3827), (-0.6913, -0.4619, -0.5556), (-0.5879, -0.3928, -0.7071), (-0.4619, -0.3087, -0.8315), (-0.3182, -0.2126, -0.9239), (-0.1622, -0.1084, -0.9808), (-0.6533, -0.2706, 0.7071), (-0.7682, -0.3182, 0.5556), (-0.8536, -0.3536, 0.3827), (-0.9061, -0.3753, 0.1951), (-0.9239, -0.3827, 7.55e-08), (-0.9061, -0.3753, -0.1951), (-0.8536, -0.3536, -0.3827), (-0.7682, -0.3182, -0.5556), (-0.6533, -0.2706, -0.7071), (-0.5133, -0.2126, -0.8315), (-0.3536, -0.1464, -0.9239), (-0.1802, -0.07466, -0.9808), (-0.6935, -0.1379, 0.7071), (-0.8155, -0.1622, 0.5556), (-0.9061, -0.1802, 0.3827), (-0.9619, -0.1913, 0.1951), (-0.9808, -0.1951, 7.55e-08), (-0.9619, -0.1913, -0.1951), (-0.9061, -0.1802, -0.3827), (-0.8155, -0.1622, -0.5556), (-0.6935, -0.1379, -0.7071), (-0.5449, -0.1084, -0.8315), (-0.3753, -0.07466, -0.9239), (-0.1913, -0.03806, -0.9808), (-0.7071, -1.851e-07, 0.7071), (-0.8315, -1.404e-07, 0.5556), (-0.9239, -3.192e-07, 0.3827), (-0.9808, -9.567e-08, 0.1951), (-1.0, -1.404e-07, 7.55e-08), (-0.9808, -9.567e-08, -0.1951), (-0.9239, -3.192e-07, -0.3827), (-0.8315, -1.404e-07, -0.5556), (-0.7071, -1.851e-07, -0.7071), (-0.5556, -2.596e-07, -0.8315), (-0.3827, -2.521e-07, -0.9239), (-0.1951, -3.155e-07, -0.9808), (-0.6935, 0.1379, 0.7071), (-0.8155, 0.1622, 0.5556), (-0.9061, 0.1802, 0.3827), (-0.9619, 0.1913, 0.1951), (-0.9808, 0.1951, 7.55e-08), (-0.9619, 0.1913, -0.1951), (-0.9061, 0.1802, -0.3827), (-0.8155, 0.1622, -0.5556), (-0.6935, 0.1379, -0.7071), (-0.5449, 0.1084, -0.8315), (-0.3753, 0.07466, -0.9239), (-0.1913, 0.03806, -0.9808), (-0.6533, 0.2706, 0.7071), (-0.7682, 0.3182, 0.5556), (-0.8536, 0.3536, 0.3827), (-0.9061, 0.3753, 0.1951), (-0.9239, 0.3827, 7.55e-08), (-0.9061, 0.3753, -0.1951), (-0.8536, 0.3536, -0.3827), (-0.7682, 0.3182, -0.5556), (-0.6533, 0.2706, -0.7071), (-0.5133, 0.2126, -0.8315), (-0.3536, 0.1464, -0.9239), (-0.1802, 0.07466, -0.9808), (-0.5879, 0.3928, 0.7071), (-0.6913, 0.4619, 0.5556), (-0.7682, 0.5133, 0.3827), (-0.8155, 0.5449, 0.1951), (-0.8315, 0.5556, 7.55e-08), (-0.8155, 0.5449, -0.1951), (-0.7682, 0.5133, -0.3827), (-0.6913, 0.4619, -0.5556), (-0.5879, 0.3928, -0.7071), (-0.4619, 0.3087, -0.8315), (-0.3182, 0.2126, -0.9239), (-0.1622, 0.1084, -0.9808), (-0.5, 0.5, 0.7071), (-0.5879, 0.5879, 0.5556), (-0.6533, 0.6533, 0.3827), (-0.6935, 0.6935, 0.1951), (-0.7071, 0.7071, 7.55e-08), (-0.6935, 0.6935, -0.1951), (-0.6533, 0.6533, -0.3827), (-0.5879, 0.5879, -0.5556), (-0.5, 0.5, -0.7071), (-0.3928, 0.3928, -0.8315), (-0.2706, 0.2706, -0.9239), (-0.1379, 0.1379, -0.9808), (-0.3928, 0.5879, 0.7071), (-0.4619, 0.6913, 0.5556), (-0.5133, 0.7682, 0.3827), (-0.5449, 0.8155, 0.1951), (-0.5556, 0.8315, 7.55e-08), (-0.5449, 0.8155, -0.1951), (-0.5133, 0.7682, -0.3827), (-0.4619, 0.6913, -0.5556), (-0.3928, 0.5879, -0.7071), (-0.3087, 0.4619, -0.8315), (-0.2126, 0.3182, -0.9239), (-0.1084, 0.1622, -0.9808), (-0.2706, 0.6533, 0.7071), (-0.3182, 0.7682, 0.5556), (-0.3536, 0.8536, 0.3827), (-0.3753, 0.9061, 0.1951), (-0.3827, 0.9239, 7.55e-08), (-0.3753, 0.9061, -0.1951), (-0.3536, 0.8536, -0.3827), (-0.3182, 0.7682, -0.5556), (-0.2706, 0.6533, -0.7071), (-0.2126, 0.5133, -0.8315), (-0.1464, 0.3536, -0.9239), (-0.07466, 0.1802, -0.9808), (-0.1379, 0.6935, 0.7071), (-0.1622, 0.8155, 0.5556), (-0.1802, 0.9061, 0.3827), (-0.1913, 0.9619, 0.1951), (-0.1951, 0.9808, 7.55e-08), (-0.1913, 0.9619, -0.1951), (-0.1802, 0.9061, -0.3827), (-0.1622, 0.8155, -0.5556), (-0.1379, 0.6935, -0.7071), (-0.1084, 0.5449, -0.8315), (-0.07466, 0.3753, -0.9239), (-0.03806, 0.1913, -0.9808), (1.53e-07, 0.7071, 0.7071), (2.722e-07, 0.8315, 0.5556), (6.357e-08, 0.9239, 0.3827), (2.573e-07, 0.9808, 0.1951), (2.722e-07, 1.0, 7.55e-08), (2.573e-07, 0.9808, -0.1951), (6.357e-08, 0.9239, -0.3827), (2.722e-07, 0.8315, -0.5556), (1.53e-07, 0.7071, -0.7071), (1.232e-07, 0.5556, -0.8315), (7.847e-08, 0.3827, -0.9239), (1.514e-08, 0.1951, -0.9808), (-0.206, -0.5697, 0.9851), (-0.206, -0.5697, 0.7885), (-0.206, -0.5697, 0.7521), (-0.206, 0.5633, 0.9931), (-0.206, 0.5633, 0.7936), (-0.206, 0.5633, 0.7441), (-0.2215, 0.5551, 0.747), (-0.2215, 0.5551, 0.9903), (-0.2916, 0.5176, 0.9877), (-0.312, 0.5067, 0.9899), (-0.2284, 0.5514, 0.7976), (-0.312, 0.5067, 0.7976), (-0.2916, 0.5176, 0.7496), (-0.312, 0.5067, 0.7473), (-0.312, -0.513, 0.9829), (-0.312, -0.513, 0.793), (-0.312, -0.513, 0.7543), (-0.3516, -0.4806, 0.9779), (-0.3319, -0.4967, 0.7971), (-0.3516, -0.4806, 0.7594), (-0.3556, 0.4709, 0.9844), (-0.405, 0.4304, 0.9865), (-0.3291, 0.4926, 0.8012), (-0.4049, 0.4304, 0.8012), (-0.3555, 0.4709, 0.7528), (-0.4049, 0.4304, 0.7507), (-0.405, -0.4368, 0.9801), (-0.4049, -0.4368, 0.7971), (-0.4049, -0.4368, 0.7571), (-0.4164, 0.4164, 0.8041), (-0.4146, 0.4187, 0.7532), (-0.4603, -0.3694, 0.9761), (-0.4108, -0.4297, 0.9786), (-0.4193, -0.4193, 0.8008), (-0.4602, -0.3694, 0.7611), (-0.4108, -0.4297, 0.7586), (-0.4146, 0.4187, 0.984), (-0.4645, 0.3578, 0.9814), (-0.4812, 0.3375, 0.984), (-0.4812, 0.3375, 0.8041), (-0.4645, 0.3578, 0.7558), (-0.4812, 0.3375, 0.7532), (-0.4812, -0.3439, 0.9793), (-0.4812, -0.3439, 0.8008), (-0.4812, -0.3439, 0.7579), (-0.4875, 0.3257, 0.8063), (-0.5024, -0.3041, 0.9749), (-0.49, -0.3274, 0.8038), (-0.5024, -0.3041, 0.7623), (-0.5059, 0.2913, 0.9789), (-0.5379, 0.2315, 0.8063), (-0.5059, 0.2913, 0.7583), (-0.5379, 0.2315, 0.7561), (-0.5379, 0.2315, 0.9811), (-0.5379, -0.2378, 0.9773), (-0.5379, -0.2378, 0.8038), (-0.5379, -0.2378, 0.7599), (-0.5387, -0.2353, 0.9769), (-0.5612, -0.1609, 0.9743), (-0.5419, -0.2245, 0.806), (-0.5612, -0.1609, 0.7628), (-0.5386, -0.2353, 0.7603), (-0.5402, 0.2238, 0.8076), (-0.5409, 0.2214, 0.7578), (-0.5409, 0.2214, 0.9794), (-0.5636, 0.1467, 0.9768), (-0.5728, 0.1164, 0.9799), (-0.5728, 0.1164, 0.8076), (-0.5636, 0.1467, 0.7604), (-0.5727, 0.1164, 0.7573), (-0.5728, -0.1228, 0.9782), (-0.5728, -0.1228, 0.806), (-0.5727, -0.1228, 0.7589), (-0.5841, -0.00741, 0.977), (-0.5765, -0.08482, 0.9745), (-0.5736, -0.1141, 0.8074), (-0.5765, -0.08482, 0.7627), (-0.5773, 0.07011, 0.9753), (-0.5846, -0.003188, 0.9777), (-0.5773, 0.07011, 0.7619), (-0.5842, -2.636e-07, 0.808), (-0.5845, -0.003189, 0.8074), (-0.5845, -0.003189, 0.7594), (-0.573, 0.114, 0.808), (-0.5841, -0.007411, 0.7601), (0.09195, 0.6038, 0.9979), (0.02864, 0.61, 1.0), (0.1196, 0.6011, 0.7845), (0.02867, 0.61, 0.7845), (0.09198, 0.6038, 0.7394), (0.02867, 0.61, 0.7373), (0.02864, -0.6164, 0.9916), (0.01149, -0.6147, 0.9888), (-0.06744, -0.6069, 0.9862), (6.356e-09, -0.6136, 0.7839), (0.02867, -0.6164, 0.7792), (0.02867, -0.6164, 0.7457), (0.01151, -0.6147, 0.7485), (0.01151, 0.6083, 0.7401), (0.01149, 0.6083, 0.9972), (-0.06854, 0.6004, 0.9946), (-0.09098, 0.5982, 0.9968), (1.235e-07, 0.6072, 0.7891), (-0.09096, 0.5982, 0.7891), (-0.06851, 0.6004, 0.7427), (-0.09096, 0.5982, 0.7405), (-0.1442, -0.5885, 0.983), (-0.09098, -0.6046, 0.9885), (-0.09096, -0.6046, 0.7839), (-0.1186, -0.5962, 0.7885), (-0.09096, -0.6046, 0.7488), (-0.1442, -0.5885, 0.7543), (-0.06742, -0.6069, 0.7511), (-0.1174, 0.5902, 0.7936), (-0.1463, 0.5814, 0.7462), (-0.1463, 0.5814, 0.9911), (-0.2186, -0.563, 0.9828), (-0.2879, -0.5259, 0.9802), (-0.2305, -0.5566, 0.793), (-0.2879, -0.5259, 0.757), (-0.2186, -0.563, 0.7545), (0.1718, 0.5911, 1.001), (0.1483, 0.5982, 1.004), (0.2519, 0.5668, 1.004), (0.2496, 0.5675, 1.004), (0.2367, 0.5714, 0.7798), (0.1483, 0.5982, 0.7798), (0.1483, 0.5982, 0.7338), (0.1719, 0.5911, 0.7362), (0.1483, -0.6046, 0.9952), (0.09085, -0.6103, 0.9895), (0.1483, -0.6046, 0.7748), (0.1208, -0.6073, 0.7792), (0.1483, -0.6046, 0.7421), (0.09088, -0.6103, 0.7478), (0.1698, -0.5981, 0.7443), (0.3693, -0.513, 1.002), (0.3693, -0.513, 0.7671), (0.3498, -0.5235, 0.7707), (0.3693, -0.513, 0.7353), (0.319, -0.54, 0.7409), (0.319, -0.54, 0.9965), (0.325, 0.5303, 1.004), (0.3227, 0.5316, 1.004), (0.3466, 0.5188, 0.7754), (0.3157, 0.5353, 1.004), (0.2633, 0.5633, 0.7754), (0.3227, 0.5316, 0.7335), (0.2633, 0.5633, 0.7312), (0.3693, 0.5067, 0.7712), (0.3693, 0.5067, 0.7283), (0.2633, -0.5697, 0.7707), (0.239, -0.5771, 0.7748), (0.2633, -0.5697, 0.9985), (0.2465, -0.5748, 0.9957), (0.1698, -0.5981, 0.993), (0.2465, -0.5748, 0.7417), (0.2633, -0.5697, 0.7388), (0.2496, 0.5675, 0.7336), (0.4623, 0.4304, 0.7676), (0.5086, 0.374, 0.7293), (0.4623, 0.4304, 0.7269), (0.4623, -0.4368, 0.7642), (0.4623, -0.4368, 0.7325), (0.459, -0.4395, 1.004), (0.4505, -0.4464, 1.002), (0.3878, -0.4979, 0.9997), (0.4483, -0.4483, 0.7671), (0.4505, -0.4464, 0.735), (0.3905, 0.4866, 1.004), (0.3918, 0.4882, 0.7311), (0.4448, 0.4448, 0.7712), (0.4552, 0.4362, 0.7284), (0.3878, -0.4979, 0.7377), (0.5952, -0.2379, 0.7608), (0.5914, -0.245, 0.7621), (0.5952, -0.2379, 0.7278), (0.5902, -0.2471, 0.7295), (0.5517, -0.3193, 0.7321), (0.4518, 0.4329, 1.004), (0.5886, 0.2438, 0.7646), (0.5952, 0.2315, 0.7623), (0.5939, 0.2338, 0.7255), (0.5952, 0.2315, 0.725), (0.5055, 0.3716, 1.004), (0.5507, 0.3039, 1.004), (0.5385, 0.3375, 0.7646), (0.5385, 0.3375, 0.7247), (0.5551, 0.3064, 0.7282), (0.5385, -0.3439, 0.7621), (0.5385, -0.3439, 0.7294), (0.5139, -0.3739, 1.004), (0.5043, -0.3855, 1.003), (0.4755, -0.4206, 1.004), (0.5301, -0.3542, 0.7642), (0.5043, -0.3856, 0.7347), (0.5267, 0.3519, 0.7676), (0.6183, 0.1552, 0.7276), (0.6275, 0.1248, 0.7623), (0.6301, 0.1164, 0.7609), (0.6301, 0.1164, 0.7237), (0.5507, -0.3187, 1.004), (0.5867, -0.2457, 1.004), (0.5867, 0.2309, 1.004), (0.6288, 0.07386, 1.004), (0.6129, 0.1537, 1.004), (0.6341, -0.00741, 1.004), (0.6342, 0.07457, 0.7278), (0.6416, -3.16e-07, 0.7609), (0.6419, -0.00319, 0.7252), (0.6419, -0.00319, 0.7604), (0.6288, -0.08868, 1.004), (0.6129, -0.1686, 1.004), (0.6415, -0.007411, 0.7259), (0.6334, -0.08928, 0.7286), (0.6301, -0.1228, 0.7604), (0.6294, -0.1252, 0.7608), (0.6301, -0.1228, 0.7253), (0.616, -0.1694, 0.7301)], [], [(0, 1, 1115, 1077, 1078), (1, 2, 1136, 1146, 1116, 1115), (2, 4, 1138, 1135, 1136), (4, 6, 1149, 1160, 1158, 1138), (6, 8, 1175, 1148, 1149), (8, 10, 1171, 1170, 1176, 1175), (10, 12, 1188, 1185, 1171), (12, 14, 1197, 1195, 1188), (14, 16, 1205, 1202, 1201, 1197), (16, 18, 1164, 1206, 1205), (18, 20, 1178, 1166, 1165, 1164), (20, 22, 1151, 1183, 1178), (22, 24, 1127, 1161, 1156, 1151), (24, 25, 1145, 1128, 1127), (25, 26, 1121, 1123, 1144, 1145), (26, 27, 1084, 1122, 1121), (27, 28, 1098, 1100, 1085, 1084), (28, 29, 990, 1099, 1098), (29, 30, 1004, 1107, 1108, 990), (30, 31, 1016, 1007, 1004), (31, 32, 1032, 1022, 1023, 1016), (32, 33, 1044, 1036, 1032), (33, 34, 1060, 1048, 1049, 1044), (34, 35, 1070, 1072, 1064, 1060), (35, 36, 1057, 1067, 1070), (36, 37, 1040, 1051, 1056, 1057), (37, 38, 1029, 1039, 1040), (38, 39, 1013, 1018, 1028, 1029), (39, 40, 1001, 1012, 1013), (40, 41, 993, 994, 1000, 1001), (41, 42, 1093, 1102, 993), (42, 0, 1078, 1086, 1092, 1093), (0, 42, 41, 40, 39, 38, 37, 36, 35, 34, 33, 32, 31, 30, 29, 28, 27, 26, 25, 24, 22, 20, 18, 16, 14, 12, 10, 8, 6, 4, 2, 1), (43, 44, 46, 45), (45, 46, 48, 47), (47, 48, 50, 49), (49, 50, 52, 51), (51, 52, 54, 53), (53, 54, 56, 55), (55, 56, 58, 57), (57, 58, 60, 59), (59, 60, 62, 61), (61, 62, 64, 63), (63, 64, 66, 65), (65, 66, 68, 67), (67, 68, 70, 69), (69, 70, 72, 71), (71, 72, 74, 73), (73, 74, 76, 75), (75, 76, 78, 77), (77, 78, 80, 79), (79, 80, 82, 81), (81, 82, 84, 83), (83, 84, 86, 85), (85, 86, 88, 87), (87, 88, 90, 89), (89, 90, 92, 91), (91, 92, 94, 93), (93, 94, 96, 95), (95, 96, 98, 97), (97, 98, 100, 99), (99, 100, 102, 101), (101, 102, 104, 103), (46, 44, 106, 104, 102, 100, 98, 96, 94, 92, 90, 88, 86, 84, 82, 80, 78, 76, 74, 72, 70, 68, 66, 64, 62, 60, 58, 56, 54, 52, 50, 48), (103, 104, 106, 105), (105, 106, 44, 43), (43, 45, 47, 49, 51, 53, 55, 57, 59, 61, 63, 65, 67, 69, 71, 73, 75, 77, 79, 81, 83, 85, 87, 89, 91, 93, 95, 97, 99, 101, 103, 105), (107, 108, 110, 109), (109, 110, 112, 111), (111, 112, 114, 113), (113, 114, 116, 115), (115, 116, 118, 117), (117, 118, 120, 119), (119, 120, 122, 121), (121, 122, 124, 123), (123, 124, 126, 125), (125, 126, 128, 127), (127, 128, 130, 129), (129, 130, 132, 131), (131, 132, 134, 133), (133, 134, 136, 135), (135, 136, 138, 137), (137, 138, 140, 139), (139, 140, 142, 141), (141, 142, 144, 143), (143, 144, 146, 145), (145, 146, 148, 147), (147, 148, 150, 149), (149, 150, 152, 151), (151, 152, 154, 153), (153, 154, 156, 155), (155, 156, 158, 157), (157, 158, 160, 159), (159, 160, 162, 161), (161, 162, 164, 163), (163, 164, 166, 165), (165, 166, 168, 167), (110, 108, 170, 168, 166, 164, 162, 160, 158, 156, 154, 152, 150, 148, 146, 144, 142, 140, 138, 136, 134, 132, 130, 128, 126, 124, 122, 120, 118, 116, 114, 112), (167, 168, 170, 169), (169, 170, 108, 107), (107, 109, 111, 113, 115, 117, 119, 121, 123, 125, 127, 129, 131, 133, 135, 137, 139, 141, 143, 145, 147, 149, 151, 153, 155, 157, 159, 161, 163, 165, 167, 169), (171, 180, 181, 172), (172, 181, 182, 173), (173, 182, 183, 174), (174, 183, 184, 175), (175, 184, 1192, 1194), (176, 185, 186, 177), (177, 186, 187, 178), (178, 187, 188, 179), (171, 179, 188, 180), (180, 189, 190, 181), (181, 190, 191, 182), (182, 191, 192, 183), (183, 192, 193, 184), (184, 193, 1193, 1192), (185, 194, 195, 186), (186, 195, 196, 187), (187, 196, 197, 188), (188, 197, 189, 180), (189, 198, 199, 190), (190, 199, 200, 191), (191, 200, 201, 192), (192, 201, 202, 193), (193, 202, 1191, 1193), (194, 203, 204, 195), (195, 204, 205, 196), (196, 205, 206, 197), (197, 206, 198, 189), (198, 207, 208, 199), (199, 208, 209, 200), (200, 209, 210, 201), (201, 210, 211, 202), (202, 211, 1173, 1191), (203, 212, 213, 204), (204, 213, 214, 205), (205, 214, 215, 206), (206, 215, 207, 198), (207, 216, 217, 208), (208, 217, 218, 209), (209, 218, 219, 210), (210, 219, 220, 211), (211, 220, 1172, 1173), (212, 221, 222, 213), (213, 222, 223, 214), (214, 223, 224, 215), (215, 224, 216, 207), (216, 225, 226, 217), (217, 226, 227, 218), (218, 227, 228, 219), (219, 228, 229, 220), (220, 229, 1167, 1172), (221, 230, 231, 222), (222, 231, 232, 223), (223, 232, 233, 224), (224, 233, 225, 216), (225, 234, 235, 226), (226, 235, 236, 227), (227, 236, 237, 228), (228, 237, 238, 229), (229, 238, 1157, 1167), (230, 239, 240, 231), (231, 240, 241, 232), (232, 241, 242, 233), (233, 242, 234, 225), (234, 243, 244, 235), (235, 244, 245, 236), (236, 245, 246, 237), (237, 246, 247, 238), (238, 247, 1131, 1130, 1157), (239, 248, 249, 240), (240, 249, 250, 241), (241, 250, 251, 242), (242, 251, 243, 234), (243, 252, 253, 244), (244, 253, 254, 245), (245, 254, 255, 246), (246, 255, 256, 247), (247, 256, 1112, 1111, 1133, 1131), (248, 257, 258, 249), (249, 258, 259, 250), (250, 259, 260, 251), (251, 260, 252, 243), (252, 261, 262, 253), (253, 262, 263, 254), (254, 263, 264, 255), (255, 264, 265, 256), (256, 265, 1109, 1112), (257, 266, 267, 258), (258, 267, 268, 259), (259, 268, 269, 260), (260, 269, 261, 252), (261, 270, 271, 262), (262, 271, 272, 263), (263, 272, 273, 264), (264, 273, 274, 265), (265, 274, 1073, 1110, 1109), (266, 275, 276, 267), (267, 276, 277, 268), (268, 277, 278, 269), (269, 278, 270, 261), (270, 279, 280, 271), (271, 280, 281, 272), (272, 281, 282, 273), (273, 282, 283, 274), (274, 283, 1087, 1074, 1073), (275, 284, 285, 276), (276, 285, 286, 277), (277, 286, 287, 278), (278, 287, 279, 270), (279, 288, 289, 280), (280, 289, 290, 281), (281, 290, 291, 282), (282, 291, 292, 283), (283, 292, 1088, 1087), (284, 293, 294, 285), (285, 294, 295, 286), (286, 295, 296, 287), (287, 296, 288, 279), (288, 297, 298, 289), (289, 298, 299, 290), (290, 299, 300, 291), (291, 300, 301, 292), (292, 301, 1103, 1089, 1088), (293, 302, 303, 294), (294, 303, 304, 295), (295, 304, 305, 296), (296, 305, 297, 288), (297, 306, 307, 298), (298, 307, 308, 299), (299, 308, 309, 300), (300, 309, 310, 301), (301, 310, 995, 991, 1103), (302, 311, 312, 303), (303, 312, 313, 304), (304, 313, 314, 305), (305, 314, 306, 297), (306, 315, 316, 307), (307, 316, 317, 308), (308, 317, 318, 309), (309, 318, 319, 310), (310, 319, 996, 995), (311, 320, 321, 312), (312, 321, 322, 313), (313, 322, 323, 314), (314, 323, 315, 306), (315, 324, 325, 316), (316, 325, 326, 317), (317, 326, 327, 318), (318, 327, 328, 319), (319, 328, 1008, 997, 996), (320, 329, 330, 321), (321, 330, 331, 322), (322, 331, 332, 323), (323, 332, 324, 315), (324, 333, 334, 325), (325, 334, 335, 326), (326, 335, 336, 327), (327, 336, 337, 328), (328, 337, 1024, 1009, 1008), (329, 338, 339, 330), (330, 339, 340, 331), (331, 340, 341, 332), (332, 341, 333, 324), (333, 342, 343, 334), (334, 343, 344, 335), (335, 344, 345, 336), (336, 345, 346, 337), (337, 346, 1025, 1024), (338, 347, 348, 339), (339, 348, 349, 340), (340, 349, 350, 341), (341, 350, 342, 333), (342, 351, 352, 343), (343, 352, 353, 344), (344, 353, 354, 345), (345, 354, 355, 346), (346, 355, 1037, 1026, 1025), (347, 356, 357, 348), (348, 357, 358, 349), (349, 358, 359, 350), (350, 359, 351, 342), (351, 360, 361, 352), (352, 361, 362, 353), (353, 362, 363, 354), (354, 363, 364, 355), (355, 364, 1052, 1041, 1037), (356, 365, 366, 357), (357, 366, 367, 358), (358, 367, 368, 359), (359, 368, 360, 351), (360, 369, 370, 361), (361, 370, 371, 362), (362, 371, 372, 363), (363, 372, 373, 364), (364, 373, 1053, 1052), (365, 374, 375, 366), (366, 375, 376, 367), (367, 376, 377, 368), (368, 377, 369, 360), (369, 378, 379, 370), (370, 379, 380, 371), (371, 380, 381, 372), (372, 381, 382, 373), (373, 382, 1065, 1054, 1053), (374, 383, 384, 375), (375, 384, 385, 376), (376, 385, 386, 377), (377, 386, 378, 369), (378, 387, 388, 379), (379, 388, 389, 380), (380, 389, 390, 381), (381, 390, 391, 382), (382, 391, 1061, 1066, 1065), (383, 392, 393, 384), (384, 393, 394, 385), (385, 394, 395, 386), (386, 395, 387, 378), (387, 396, 397, 388), (388, 397, 398, 389), (389, 398, 399, 390), (390, 399, 400, 391), (391, 400, 1062, 1061), (392, 401, 402, 393), (393, 402, 403, 394), (394, 403, 404, 395), (395, 404, 396, 387), (396, 405, 406, 397), (397, 406, 407, 398), (398, 407, 408, 399), (399, 408, 409, 400), (400, 409, 1046, 1058, 1062), (401, 410, 411, 402), (402, 411, 412, 403), (403, 412, 413, 404), (404, 413, 405, 396), (405, 414, 415, 406), (406, 415, 416, 407), (407, 416, 417, 408), (408, 417, 418, 409), (409, 418, 1045, 1046), (410, 419, 420, 411), (411, 420, 421, 412), (412, 421, 422, 413), (413, 422, 414, 405), (414, 423, 424, 415), (415, 424, 425, 416), (416, 425, 426, 417), (417, 426, 427, 418), (418, 427, 1034, 1042, 1045), (419, 428, 429, 420), (420, 429, 430, 421), (421, 430, 431, 422), (422, 431, 423, 414), (423, 432, 433, 424), (424, 433, 434, 425), (425, 434, 435, 426), (426, 435, 436, 427), (427, 436, 1019, 1030, 1034), (428, 437, 438, 429), (429, 438, 439, 430), (430, 439, 440, 431), (431, 440, 432, 423), (432, 441, 442, 433), (433, 442, 443, 434), (434, 443, 444, 435), (435, 444, 445, 436), (436, 445, 1020, 1019), (437, 446, 447, 438), (438, 447, 448, 439), (439, 448, 449, 440), (440, 449, 441, 432), (441, 450, 451, 442), (442, 451, 452, 443), (443, 452, 453, 444), (444, 453, 454, 445), (445, 454, 1005, 1014, 1020), (446, 455, 456, 447), (447, 456, 457, 448), (448, 457, 458, 449), (449, 458, 450, 441), (450, 459, 460, 451), (451, 460, 461, 452), (452, 461, 462, 453), (453, 462, 463, 454), (454, 463, 1105, 1002, 1005), (455, 464, 465, 456), (456, 465, 466, 457), (457, 466, 467, 458), (458, 467, 459, 450), (459, 468, 469, 460), (460, 469, 470, 461), (461, 470, 471, 462), (462, 471, 472, 463), (463, 472, 1104, 1105), (464, 473, 474, 465), (465, 474, 475, 466), (466, 475, 476, 467), (467, 476, 468, 459), (468, 477, 478, 469), (469, 478, 479, 470), (470, 479, 480, 471), (471, 480, 481, 472), (472, 481, 1094, 988, 1104), (473, 482, 483, 474), (474, 483, 484, 475), (475, 484, 485, 476), (476, 485, 477, 468), (477, 486, 487, 478), (478, 487, 488, 479), (479, 488, 489, 480), (480, 489, 490, 481), (481, 490, 1081, 1095, 1094), (482, 491, 492, 483), (483, 492, 493, 484), (484, 493, 494, 485), (485, 494, 486, 477), (486, 495, 496, 487), (487, 496, 497, 488), (488, 497, 498, 489), (489, 498, 499, 490), (490, 499, 1080, 1081), (491, 500, 501, 492), (492, 501, 502, 493), (493, 502, 503, 494), (494, 503, 495, 486), (495, 504, 505, 496), (496, 505, 506, 497), (497, 506, 507, 498), (498, 507, 508, 499), (499, 508, 1118, 1079, 1080), (500, 509, 510, 501), (501, 510, 511, 502), (502, 511, 512, 503), (503, 512, 504, 495), (504, 513, 514, 505), (505, 514, 515, 506), (506, 515, 516, 507), (507, 516, 517, 508), (508, 517, 1143, 1117, 1118), (509, 518, 519, 510), (510, 519, 520, 511), (511, 520, 521, 512), (512, 521, 513, 504), (513, 522, 523, 514), (514, 523, 524, 515), (515, 524, 525, 516), (516, 525, 526, 517), (517, 526, 1142, 1143), (518, 527, 528, 519), (519, 528, 529, 520), (520, 529, 530, 521), (521, 530, 522, 513), (522, 531, 532, 523), (523, 532, 533, 524), (524, 533, 534, 525), (525, 534, 535, 526), (526, 535, 1129, 1141, 1142), (527, 536, 537, 528), (528, 537, 538, 529), (529, 538, 539, 530), (530, 539, 531, 522), (531, 540, 541, 532), (532, 541, 542, 533), (533, 542, 543, 534), (534, 543, 544, 535), (535, 544, 1154, 1124, 1129), (536, 545, 546, 537), (537, 546, 547, 538), (538, 547, 548, 539), (539, 548, 540, 531), (540, 549, 550, 541), (541, 550, 551, 542), (542, 551, 552, 543), (543, 552, 553, 544), (544, 553, 1153, 1154), (545, 554, 555, 546), (546, 555, 556, 547), (547, 556, 557, 548), (548, 557, 549, 540), (549, 558, 559, 550), (550, 559, 560, 551), (551, 560, 561, 552), (552, 561, 562, 553), (553, 562, 1180, 1181, 1152, 1153), (554, 563, 564, 555), (555, 564, 565, 556), (556, 565, 566, 557), (557, 566, 558, 549), (558, 567, 568, 559), (559, 568, 569, 560), (560, 569, 570, 561), (561, 570, 571, 562), (562, 571, 1189, 1179, 1180), (563, 572, 573, 564), (564, 573, 574, 565), (565, 574, 575, 566), (566, 575, 567, 558), (567, 576, 577, 568), (568, 577, 578, 569), (569, 578, 579, 570), (570, 579, 580, 571), (571, 580, 1190, 1189), (572, 581, 582, 573), (573, 582, 583, 574), (574, 583, 584, 575), (575, 584, 576, 567), (576, 585, 586, 577), (577, 586, 587, 578), (578, 587, 588, 579), (579, 588, 589, 580), (580, 589, 1200, 1190), (581, 590, 591, 582), (582, 591, 592, 583), (583, 592, 593, 584), (584, 593, 585, 576), (585, 594, 595, 586), (586, 595, 596, 587), (587, 596, 597, 588), (588, 597, 598, 589), (589, 598, 1199, 1200), (590, 599, 600, 591), (591, 600, 601, 592), (592, 601, 602, 593), (593, 602, 594, 585), (594, 171, 172, 595), (595, 172, 173, 596), (596, 173, 174, 597), (597, 174, 175, 598), (598, 175, 1194, 1199), (599, 176, 177, 600), (600, 177, 178, 601), (601, 178, 179, 602), (602, 179, 171, 594), (983, 982, 609, 610), (976, 1090, 1076, 1075, 603), (984, 983, 610, 611), (977, 976, 603, 604), (985, 984, 611, 612), (978, 977, 604, 605), (986, 985, 612, 613), (979, 978, 605, 606), (987, 986, 613, 614), (980, 979, 606, 607), (663, 987, 614), (981, 980, 607, 608), (982, 981, 608, 609), (608, 607, 619, 620), (609, 608, 620, 621), (610, 609, 621, 622), (603, 1075, 1114, 1113, 615), (611, 610, 622, 623), (604, 603, 615, 616), (612, 611, 623, 624), (605, 604, 616, 617), (613, 612, 624, 625), (606, 605, 617, 618), (614, 613, 625, 626), (607, 606, 618, 619), (663, 614, 626), (624, 623, 635, 636), (617, 616, 628, 629), (625, 624, 636, 637), (618, 617, 629, 630), (626, 625, 637, 638), (619, 618, 630, 631), (663, 626, 638), (620, 619, 631, 632), (621, 620, 632, 633), (622, 621, 633, 634), (615, 1113, 1134, 1132, 627), (623, 622, 634, 635), (616, 615, 627, 628), (633, 632, 644, 645), (634, 633, 645, 646), (627, 1132, 1137, 1159, 639), (635, 634, 646, 647), (628, 627, 639, 640), (636, 635, 647, 648), (629, 628, 640, 641), (637, 636, 648, 649), (630, 629, 641, 642), (638, 637, 649, 650), (631, 630, 642, 643), (663, 638, 650), (632, 631, 643, 644), (649, 648, 660, 661), (642, 641, 653, 654), (650, 649, 661, 662), (643, 642, 654, 655), (663, 650, 662), (644, 643, 655, 656), (645, 644, 656, 657), (646, 645, 657, 658), (639, 1159, 1147, 1184, 651), (647, 646, 658, 659), (640, 639, 651, 652), (648, 647, 659, 660), (641, 640, 652, 653), (658, 657, 670, 671), (651, 1184, 1174, 1168, 664), (659, 658, 671, 672), (652, 651, 664, 665), (660, 659, 672, 673), (653, 652, 665, 666), (661, 660, 673, 674), (654, 653, 666, 667), (662, 661, 674, 675), (655, 654, 667, 668), (663, 662, 675), (656, 655, 668, 669), (657, 656, 669, 670), (667, 666, 678, 679), (675, 674, 686, 687), (668, 667, 679, 680), (663, 675, 687), (669, 668, 680, 681), (670, 669, 681, 682), (671, 670, 682, 683), (664, 1168, 1169, 1186, 676), (672, 671, 683, 684), (665, 664, 676, 677), (673, 672, 684, 685), (666, 665, 677, 678), (674, 673, 685, 686), (683, 682, 694, 695), (676, 1186, 1187, 1196, 688), (684, 683, 695, 696), (677, 676, 688, 689), (685, 684, 696, 697), (678, 677, 689, 690), (686, 685, 697, 698), (679, 678, 690, 691), (687, 686, 698, 699), (680, 679, 691, 692), (663, 687, 699), (681, 680, 692, 693), (682, 681, 693, 694), (699, 698, 710, 711), (692, 691, 703, 704), (663, 699, 711), (693, 692, 704, 705), (694, 693, 705, 706), (695, 694, 706, 707), (688, 1196, 1198, 1203, 1204, 700), (696, 695, 707, 708), (689, 688, 700, 701), (697, 696, 708, 709), (690, 689, 701, 702), (698, 697, 709, 710), (691, 690, 702, 703), (700, 1204, 1162, 1163, 712), (708, 707, 719, 720), (701, 700, 712, 713), (709, 708, 720, 721), (702, 701, 713, 714), (710, 709, 721, 722), (703, 702, 714, 715), (711, 710, 722, 723), (704, 703, 715, 716), (663, 711, 723), (705, 704, 716, 717), (706, 705, 717, 718), (707, 706, 718, 719), (716, 715, 727, 728), (663, 723, 735), (717, 716, 728, 729), (718, 717, 729, 730), (719, 718, 730, 731), (712, 1163, 1177, 1182, 724), (720, 719, 731, 732), (713, 712, 724, 725), (721, 720, 732, 733), (714, 713, 725, 726), (722, 721, 733, 734), (715, 714, 726, 727), (723, 722, 734, 735), (732, 731, 743, 744), (725, 724, 736, 737), (733, 732, 744, 745), (726, 725, 737, 738), (734, 733, 745, 746), (727, 726, 738, 739), (735, 734, 746, 747), (728, 727, 739, 740), (663, 735, 747), (729, 728, 740, 741), (730, 729, 741, 742), (731, 730, 742, 743), (724, 1182, 1150, 1155, 736), (663, 747, 759), (741, 740, 752, 753), (742, 741, 753, 754), (743, 742, 754, 755), (736, 1155, 1125, 1126, 748), (744, 743, 755, 756), (737, 736, 748, 749), (745, 744, 756, 757), (738, 737, 749, 750), (746, 745, 757, 758), (739, 738, 750, 751), (747, 746, 758, 759), (740, 739, 751, 752), (757, 756, 768, 769), (750, 749, 761, 762), (758, 757, 769, 770), (751, 750, 762, 763), (759, 758, 770, 771), (752, 751, 763, 764), (663, 759, 771), (753, 752, 764, 765), (754, 753, 765, 766), (755, 754, 766, 767), (748, 1126, 1139, 1140, 760), (756, 755, 767, 768), (749, 748, 760, 761), (766, 765, 777, 778), (767, 766, 778, 779), (760, 1140, 1119, 1120, 772), (768, 767, 779, 780), (761, 760, 772, 773), (769, 768, 780, 781), (762, 761, 773, 774), (770, 769, 781, 782), (763, 762, 774, 775), (771, 770, 782, 783), (764, 763, 775, 776), (663, 771, 783), (765, 764, 776, 777), (774, 773, 785, 786), (782, 781, 793, 794), (775, 774, 786, 787), (783, 782, 794, 795), (776, 775, 787, 788), (663, 783, 795), (777, 776, 788, 789), (778, 777, 789, 790), (779, 778, 790, 791), (772, 1120, 1083, 1082, 784), (780, 779, 791, 792), (773, 772, 784, 785), (781, 780, 792, 793), (790, 789, 801, 802), (791, 790, 802, 803), (784, 1082, 1096, 1097, 796), (792, 791, 803, 804), (785, 784, 796, 797), (793, 792, 804, 805), (786, 785, 797, 798), (794, 793, 805, 806), (787, 786, 798, 799), (795, 794, 806, 807), (788, 787, 799, 800), (663, 795, 807), (789, 788, 800, 801), (806, 805, 817, 818), (799, 798, 810, 811), (807, 806, 818, 819), (800, 799, 811, 812), (663, 807, 819), (801, 800, 812, 813), (802, 801, 813, 814), (803, 802, 814, 815), (796, 1097, 989, 1106, 808), (804, 803, 815, 816), (797, 796, 808, 809), (805, 804, 816, 817), (798, 797, 809, 810), (815, 814, 826, 827), (808, 1106, 1003, 1006, 820), (816, 815, 827, 828), (809, 808, 820, 821), (817, 816, 828, 829), (810, 809, 821, 822), (818, 817, 829, 830), (811, 810, 822, 823), (819, 818, 830, 831), (812, 811, 823, 824), (663, 819, 831), (813, 812, 824, 825), (814, 813, 825, 826), (823, 822, 834, 835), (831, 830, 842, 843), (824, 823, 835, 836), (663, 831, 843), (825, 824, 836, 837), (826, 825, 837, 838), (827, 826, 838, 839), (820, 1006, 1015, 1021, 832), (828, 827, 839, 840), (821, 820, 832, 833), (829, 828, 840, 841), (822, 821, 833, 834), (830, 829, 841, 842), (839, 838, 850, 851), (832, 1021, 1031, 1035, 844), (840, 839, 851, 852), (833, 832, 844, 845), (841, 840, 852, 853), (834, 833, 845, 846), (842, 841, 853, 854), (835, 834, 846, 847), (843, 842, 854, 855), (836, 835, 847, 848), (663, 843, 855), (837, 836, 848, 849), (838, 837, 849, 850), (855, 854, 866, 867), (848, 847, 859, 860), (663, 855, 867), (849, 848, 860, 861), (850, 849, 861, 862), (851, 850, 862, 863), (844, 1035, 1043, 1047, 856), (852, 851, 863, 864), (845, 844, 856, 857), (853, 852, 864, 865), (846, 845, 857, 858), (854, 853, 865, 866), (847, 846, 858, 859), (864, 863, 875, 876), (857, 856, 868, 869), (865, 864, 876, 877), (858, 857, 869, 870), (866, 865, 877, 878), (859, 858, 870, 871), (867, 866, 878, 879), (860, 859, 871, 872), (663, 867, 879), (861, 860, 872, 873), (862, 861, 873, 874), (863, 862, 874, 875), (856, 1047, 1059, 1063, 868), (663, 879, 891), (873, 872, 884, 885), (874, 873, 885, 886), (875, 874, 886, 887), (868, 1063, 1069, 1068, 880), (876, 875, 887, 888), (869, 868, 880, 881), (877, 876, 888, 889), (870, 869, 881, 882), (878, 877, 889, 890), (871, 870, 882, 883), (879, 878, 890, 891), (872, 871, 883, 884), (881, 880, 892, 893), (889, 888, 900, 901), (882, 881, 893, 894), (890, 889, 901, 902), (883, 882, 894, 895), (891, 890, 902, 903), (884, 883, 895, 896), (663, 891, 903), (885, 884, 896, 897), (886, 885, 897, 898), (887, 886, 898, 899), (880, 1068, 1071, 892), (888, 887, 899, 900), (897, 896, 908, 909), (898, 897, 909, 910), (899, 898, 910, 911), (892, 1071, 1055, 1050, 904), (900, 899, 911, 912), (893, 892, 904, 905), (901, 900, 912, 913), (894, 893, 905, 906), (902, 901, 913, 914), (895, 894, 906, 907), (903, 902, 914, 915), (896, 895, 907, 908), (663, 903, 915), (913, 912, 924, 925), (906, 905, 917, 918), (914, 913, 925, 926), (907, 906, 918, 919), (915, 914, 926, 927), (908, 907, 919, 920), (663, 915, 927), (909, 908, 920, 921), (910, 909, 921, 922), (911, 910, 922, 923), (904, 1050, 1038, 1033, 916), (912, 911, 923, 924), (905, 904, 916, 917), (922, 921, 933, 934), (923, 922, 934, 935), (916, 1033, 1027, 1017, 928), (924, 923, 935, 936), (917, 916, 928, 929), (925, 924, 936, 937), (918, 917, 929, 930), (926, 925, 937, 938), (919, 918, 930, 931), (927, 926, 938, 939), (920, 919, 931, 932), (663, 927, 939), (921, 920, 932, 933), (930, 929, 941, 942), (938, 937, 949, 950), (931, 930, 942, 943), (939, 938, 950, 951), (932, 931, 943, 944), (663, 939, 951), (933, 932, 944, 945), (934, 933, 945, 946), (935, 934, 946, 947), (928, 1017, 1011, 1010, 940), (936, 935, 947, 948), (929, 928, 940, 941), (937, 936, 948, 949), (946, 945, 957, 958), (947, 946, 958, 959), (940, 1010, 999, 998, 952), (948, 947, 959, 960), (941, 940, 952, 953), (949, 948, 960, 961), (942, 941, 953, 954), (950, 949, 961, 962), (943, 942, 954, 955), (951, 950, 962, 963), (944, 943, 955, 956), (663, 951, 963), (945, 944, 956, 957), (962, 961, 973, 974), (955, 954, 966, 967), (963, 962, 974, 975), (956, 955, 967, 968), (663, 963, 975), (957, 956, 968, 969), (958, 957, 969, 970), (959, 958, 970, 971), (952, 998, 992, 1101, 964), (960, 959, 971, 972), (953, 952, 964, 965), (961, 960, 972, 973), (954, 953, 965, 966), (971, 970, 982, 983), (964, 1101, 1091, 1090, 976), (972, 971, 983, 984), (965, 964, 976, 977), (973, 972, 984, 985), (966, 965, 977, 978), (974, 973, 985, 986), (967, 966, 978, 979), (975, 974, 986, 987), (968, 967, 979, 980), (663, 975, 987), (969, 968, 980, 981), (970, 969, 981, 982), (1147, 7, 5, 1137, 1159), (1111, 3, 1133), (1130, 5, 7, 9, 11, 13, 15, 17, 19, 21, 1179, 1189, 1190, 1200, 1199, 1194, 1192, 1193, 1191, 1173, 1172, 1167, 1157), (1181, 23, 1152), (1128, 1127, 1161, 545, 536), (999, 997, 1008, 1009, 1011, 1010), (1055, 1054, 1065, 1066, 1069, 1068, 1071), (1038, 1041, 1052, 1053, 1054, 1055, 1050), (1048, 1049, 419, 410), (1119, 1117, 1143, 1142, 1141, 1139, 1140), (1176, 1175, 1148, 221, 212), (1043, 1042, 1034, 1030, 1031, 1035), (1169, 11, 9, 1174, 1168), (1027, 1026, 1037, 1041, 1038, 1033), (1165, 1164, 1206, 590, 581), (1206, 1205, 1202, 599, 590), (1146, 1116, 266, 257), (1202, 1201, 176, 599), (1018, 1028, 347, 338), (1102, 993, 994, 311, 302), (1012, 1013, 1018, 338, 329), (1069, 1066, 1061, 1062, 1058, 1059, 1063), (1170, 1176, 212, 203), (1023, 1016, 1007, 455, 446), (1059, 1058, 1046, 1045, 1042, 1043, 1047), (1195, 1188, 1185, 194, 185), (1092, 1093, 1102, 302, 293), (1160, 1158, 239, 230), (1036, 1032, 1022, 437, 428), (1135, 1136, 1146, 257, 248), (994, 1000, 320, 311), (1039, 1040, 1051, 365, 356), (1100, 1085, 500, 491), (1174, 9, 7, 1147, 1184), (1137, 5, 1130, 1131, 1133, 3, 1134, 1132), (989, 988, 1094, 1095, 1096, 1097), (1134, 3, 1111, 1112, 1109, 1110, 1114, 1113), (1085, 1084, 1122, 509, 500), (1022, 1023, 446, 437), (1067, 1070, 1072, 392, 383), (1107, 1108, 473, 464), (1187, 13, 11, 1169, 1186), (1077, 1078, 1086, 284, 275), (1183, 1178, 1166, 572, 563), (1083, 1079, 1118, 1117, 1119, 1120), (1072, 1064, 401, 392), (1148, 1149, 1160, 230, 221), (1064, 1060, 1048, 410, 401), (1011, 1009, 1024, 1025, 1026, 1027, 1017), (1161, 1156, 554, 545), (1015, 1014, 1005, 1002, 1003, 1006), (1122, 1121, 1123, 518, 509), (1028, 1029, 1039, 356, 347), (1056, 1057, 1067, 383, 374), (1096, 1095, 1081, 1080, 1079, 1083, 1082), (1166, 1165, 581, 572), (1000, 1001, 1012, 329, 320), (1158, 1138, 1135, 248, 239), (1116, 1115, 1077, 275, 266), (1201, 1197, 1195, 185, 176), (1150, 23, 1181, 1180, 1179, 21, 1177, 1182), (1198, 15, 13, 1187, 1196), (1185, 1171, 1170, 203, 194), (1139, 1141, 1129, 1124, 1125, 1126), (1003, 1002, 1105, 1104, 988, 989, 1106), (1091, 1089, 1103, 991, 992, 1101), (992, 991, 995, 996, 997, 999, 998), (1162, 19, 17, 1203, 1204), (1156, 1151, 1183, 563, 554), (1049, 1044, 1036, 428, 419), (1177, 21, 19, 1162, 1163), (1076, 1074, 1087, 1088, 1089, 1091, 1090), (1099, 1098, 1100, 491, 482), (1114, 1110, 1073, 1074, 1076, 1075), (1125, 1124, 1154, 1153, 1152, 23, 1150, 1155), (1031, 1030, 1019, 1020, 1014, 1015, 1021), (1108, 990, 1099, 482, 473), (1203, 17, 15, 1198), (1144, 1145, 1128, 536, 527), (1123, 1144, 527, 518), (1086, 1092, 293, 284), (1051, 1056, 374, 365), (1007, 1004, 1107, 464, 455)])
me_sphere.polygons.foreach_set('use_smooth', [True] * 1032)
me_sphere.use_remesh_preserve_volume = False
me_sphere.use_remesh_preserve_attributes = False
me_sphere.use_mirror_vertex_groups = False
me_sphere.update()
me_circle = bpy.data.meshes.new('Circle')
me_circle.from_pydata([(0.0, 1.0, 0.0), (-0.1951, 0.9808, 0.0), (-0.3827, 0.9239, 0.0), (-0.5556, 0.8315, 0.0), (-0.7071, 0.7071, 0.0), (-0.8315, 0.5556, 0.0), (-0.9239, 0.3827, 0.0), (-0.9808, 0.1951, 0.0), (-1.0, 7.55e-08, 0.0), (-0.9808, -0.1951, 0.0), (-0.9239, -0.3827, 0.0), (-0.8315, -0.5556, 0.0), (-0.7071, -0.7071, 0.0), (-0.5556, -0.8315, 0.0), (-0.3827, -0.9239, 0.0), (-0.1951, -0.9808, 0.0), (3.258e-07, -1.0, 0.0), (0.1951, -0.9808, 0.0), (0.3827, -0.9239, 0.0), (0.5556, -0.8315, 0.0), (0.7071, -0.7071, 0.0), (0.8315, -0.5556, 0.0), (0.9239, -0.3827, 0.0), (0.9808, -0.1951, 0.0), (1.0, 9.656e-07, 0.0), (0.9808, 0.1951, 0.0), (0.9239, 0.3827, 0.0), (0.8315, 0.5556, 0.0), (0.7071, 0.7071, 0.0), (0.5556, 0.8315, 0.0), (0.3827, 0.9239, 0.0), (0.1951, 0.9808, 0.0)], [(1, 0), (2, 1), (3, 2), (4, 3), (5, 4), (6, 5), (7, 6), (8, 7), (9, 8), (10, 9), (11, 10), (12, 11), (13, 12), (14, 13), (15, 14), (16, 15), (17, 16), (18, 17), (19, 18), (20, 19), (21, 20), (22, 21), (23, 22), (24, 23), (25, 24), (26, 25), (27, 26), (28, 27), (29, 28), (30, 29), (31, 30), (0, 31)], [])
me_circle.use_remesh_preserve_volume = False
me_circle.use_remesh_preserve_attributes = False
me_circle.use_mirror_vertex_groups = False
me_circle.update()

# ---- objects
ob_sphere = bpy.data.objects.new('Sphere', me_sphere)
ob_lamp = bpy.data.objects.new('Lamp', light_lamp)
ob_camera = bpy.data.objects.new('Camera', cam_camera)
ob_circle = bpy.data.objects.new('Circle', me_circle)

# ---- transforms, parenting, visibility, modifiers, constraints
ob_sphere.location = (0.2406, -0.4035, 1.15)
ob_sphere.rotation_euler = (5.782e-06, 0.0001015, 5.869e-10)
ob_sphere.scale = (1.028, 1.028, 1.028)
ob_sphere.lineart.crease_threshold = 0.0
ob_lamp.location = (0.192, 0.5738, 5.904)
ob_lamp.rotation_euler = (0.6503, 0.05522, 1.866)
ob_lamp.lock_rotations_4d = False
ob_lamp.empty_display_type = 'ARROWS'
ob_lamp.color = (0.0, 0.0, 0.0, 0.0)
ob_lamp.lineart.crease_threshold = 0.0
ob_camera.location = (7.481, -6.508, 5.344)
ob_camera.rotation_euler = (1.109, -0.0, 0.8149)
ob_camera.lock_rotations_4d = False
ob_camera.empty_display_type = 'ARROWS'
ob_camera.color = (0.0, 0.0, 0.0, 0.0)
ob_camera.display_type = 'WIRE'
ob_camera.lineart.crease_threshold = 0.0
ob_circle.location = (2.216, -4.77, 0.42)
ob_circle.lineart.crease_threshold = 0.0

# ---- collection membership
col_collection_1.objects.link(ob_sphere)
col_collection_1.objects.link(ob_lamp)
col_collection_1.objects.link(ob_camera)
col_collection_3.objects.link(ob_circle)

# ---- scene / render settings (as saved in the file)
scene.camera = ob_camera
scene.frame_start = 1; scene.frame_end = 250; scene.frame_set(1)
scene.render.engine = 'BLENDER_EEVEE_NEXT'
scene.render.resolution_percentage = 50
scene.render.dither_intensity = 0.0
scene.cycles.use_denoising = False
scene.cycles.samples = 128
scene.cycles.sampling_pattern = 'TABULATED_SOBOL'
scene.cycles.light_sampling_threshold = 0.0
scene.cycles.use_adaptive_sampling = False
scene.cycles.use_light_tree = False
scene.cycles.blur_glossy = 0.0
scene.cycles.sample_clamp_indirect = 0.0
scene.view_settings.view_transform = 'Standard'
bpy.context.view_layer.update()
